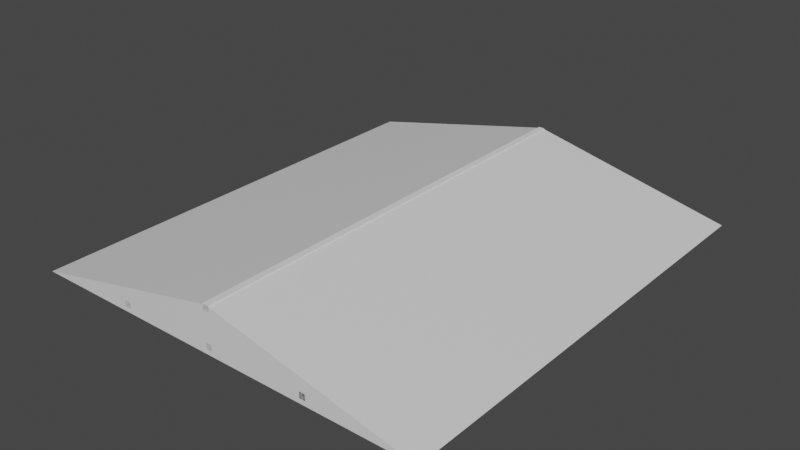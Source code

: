 # Source: Techo_1.blend  (saved by Blender 2.80.75; exported with 4.5.12 LTS)
import bpy
from mathutils import Matrix  # noqa: F401  (used for matrix-valued properties, if any)

bpy.ops.wm.read_factory_settings(use_empty=True)
scene = bpy.context.scene
scene.name = 'Scene'

# ---- collections
col_collection = bpy.data.collections.new('Collection'); scene.collection.children.link(col_collection)

# ---- materials (node trees are filled in below, after node groups)
mat_material = bpy.data.materials.new('Material')
mat_material.alpha_threshold = 0.0
mat_material.use_transparent_shadow = False
mat_material.line_color = (0.0, 0.0, 0.0, 1.0)

# ---- material node trees
mat_material.use_nodes = True; mat_material.node_tree.nodes.clear()
_N = mat_material.node_tree.nodes; _L = mat_material.node_tree.links
n0 = _N.new('ShaderNodeOutputMaterial'); n0.name = 'Material Output'; n0.location = (300, 300)
n1 = _N.new('ShaderNodeBsdfPrincipled'); n1.name = 'Principled BSDF'; n1.location = (10, 300)
n1.distribution = 'GGX'
n1.subsurface_method = 'BURLEY'
n1.inputs[2].default_value = 0.4
n1.inputs[3].default_value = 1.45
n1.inputs[27].default_value = (0.0, 0.0, 0.0, 1.0)
n1.inputs[28].default_value = 1.0
_L.new(n1.outputs[0], n0.inputs[0])
n0.is_active_output = True

# ---- world
world_world = bpy.data.worlds.new('World'); scene.world = world_world
world_world.use_nodes = True; world_world.node_tree.nodes.clear()
_N = world_world.node_tree.nodes; _L = world_world.node_tree.links
n0 = _N.new('ShaderNodeOutputWorld'); n0.name = 'World Output'; n0.location = (300, 300)
n1 = _N.new('ShaderNodeBackground'); n1.name = 'Background'; n1.location = (10, 300)
n1.inputs[0].default_value = (0.05088, 0.05088, 0.05088, 1.0)
_L.new(n1.outputs[0], n0.inputs[0])
n0.is_active_output = True
world_world.color = (0.05088, 0.05088, 0.05088)
world_world.use_sun_shadow = False
world_world.sun_shadow_jitter_overblur = 0.0

# ---- meshes
me_cube = bpy.data.meshes.new('Cube')
me_cube.from_pydata([(27.0, 30.0, 0.0), (27.0, 0.0, 0.0), (13.5, 0.0, 3.0), (0.0, 30.0, 0.0), (13.5, 30.0, 3.0), (0.0, 0.0, 0.0)], [], [(4, 3, 0), (1, 5, 2), (3, 4, 2, 5), (4, 0, 1, 2)])
_uv = me_cube.uv_layers.new(name='UVMap')
_uv.uv.foreach_set('vector', [0.5, 0.75, 0.375, 0.75, 0.625, 0.75, 0.625, 1.0, 0.375, 1.0, 0.5, 1.0, 0.375, 0.75, 0.5, 0.75, 0.5, 1.0, 0.375, 1.0, 0.5, 0.75, 0.625, 0.75, 0.625, 1.0, 0.5, 1.0])
me_cube.materials.append(mat_material)
me_cube.use_remesh_preserve_volume = False
me_cube.use_remesh_preserve_attributes = False
me_cube.use_mirror_vertex_groups = False
me_cube.update()
me_cube_001 = bpy.data.meshes.new('Cube.001')
me_cube_001.from_pydata([(13.3, -4.47e-08, 0.3), (13.3, -4.47e-08, 0.7), (13.3, 30.0, 0.3), (13.3, 30.0, 0.7), (13.7, -4.47e-08, 0.3), (13.7, -4.47e-08, 0.7), (13.7, 30.0, 0.3), (13.7, 30.0, 0.7), (13.3, -4.47e-08, 2.622), (13.3, -4.47e-08, 3.022), (13.3, 30.0, 2.622), (13.3, 30.0, 3.022), (13.7, -4.47e-08, 2.622), (13.7, -4.47e-08, 3.022), (13.7, 30.0, 2.622), (13.7, 30.0, 3.022), (6.8, -4.47e-08, 0.3), (6.8, -4.47e-08, 0.7), (6.8, 30.0, 0.3), (6.8, 30.0, 0.7), (7.2, -4.47e-08, 0.3), (7.2, -4.47e-08, 0.7), (7.2, 30.0, 0.3), (7.2, 30.0, 0.7), (19.8, -4.47e-08, 0.3), (19.8, -4.47e-08, 0.7), (19.8, 30.0, 0.3), (19.8, 30.0, 0.7), (20.2, -4.47e-08, 0.3), (20.2, -4.47e-08, 0.7), (20.2, 30.0, 0.3), (20.2, 30.0, 0.7)], [], [(0, 1, 3, 2), (2, 3, 7, 6), (6, 7, 5, 4), (4, 5, 1, 0), (2, 6, 4, 0), (7, 3, 1, 5), (8, 9, 11, 10), (10, 11, 15, 14), (14, 15, 13, 12), (12, 13, 9, 8), (10, 14, 12, 8), (15, 11, 9, 13), (16, 17, 19, 18), (18, 19, 23, 22), (22, 23, 21, 20), (20, 21, 17, 16), (18, 22, 20, 16), (23, 19, 17, 21), (24, 25, 27, 26), (26, 27, 31, 30), (30, 31, 29, 28), (28, 29, 25, 24), (26, 30, 28, 24), (31, 27, 25, 29)])
_uv = me_cube_001.uv_layers.new(name='UVMap')
_uv.uv.foreach_set('vector', [0.375, 0.0, 0.625, 0.0, 0.625, 0.25, 0.375, 0.25, 0.375, 0.25, 0.625, 0.25, 0.625, 0.5, 0.375, 0.5, 0.375, 0.5, 0.625, 0.5, 0.625, 0.75, 0.375, 0.75, 0.375, 0.75, 0.625, 0.75, 0.625, 1.0, 0.375, 1.0, 0.125, 0.5, 0.375, 0.5, 0.375, 0.75, 0.125, 0.75, 0.625, 0.5, 0.875, 0.5, 0.875, 0.75, 0.625, 0.75, 0.375, 0.0, 0.625, 0.0, 0.625, 0.25, 0.375, 0.25, 0.375, 0.25, 0.625, 0.25, 0.625, 0.5, 0.375, 0.5, 0.375, 0.5, 0.625, 0.5, 0.625, 0.75, 0.375, 0.75, 0.375, 0.75, 0.625, 0.75, 0.625, 1.0, 0.375, 1.0, 0.125, 0.5, 0.375, 0.5, 0.375, 0.75, 0.125, 0.75, 0.625, 0.5, 0.875, 0.5, 0.875, 0.75, 0.625, 0.75, 0.375, 0.0, 0.625, 0.0, 0.625, 0.25, 0.375, 0.25, 0.375, 0.25, 0.625, 0.25, 0.625, 0.5, 0.375, 0.5, 0.375, 0.5, 0.625, 0.5, 0.625, 0.75, 0.375, 0.75, 0.375, 0.75, 0.625, 0.75, 0.625, 1.0, 0.375, 1.0, 0.125, 0.5, 0.375, 0.5, 0.375, 0.75, 0.125, 0.75, 0.625, 0.5, 0.875, 0.5, 0.875, 0.75, 0.625, 0.75, 0.375, 0.0, 0.625, 0.0, 0.625, 0.25, 0.375, 0.25, 0.375, 0.25, 0.625, 0.25, 0.625, 0.5, 0.375, 0.5, 0.375, 0.5, 0.625, 0.5, 0.625, 0.75, 0.375, 0.75, 0.375, 0.75, 0.625, 0.75, 0.625, 1.0, 0.375, 1.0, 0.125, 0.5, 0.375, 0.5, 0.375, 0.75, 0.125, 0.75, 0.625, 0.5, 0.875, 0.5, 0.875, 0.75, 0.625, 0.75])
me_cube_001.use_remesh_preserve_volume = False
me_cube_001.use_remesh_preserve_attributes = False
me_cube_001.use_mirror_vertex_groups = False
me_cube_001.update()

# ---- objects
ob_cube = bpy.data.objects.new('Cube', me_cube)
ob_cube_001 = bpy.data.objects.new('Cube.001', me_cube_001)

# ---- transforms, parenting, visibility, modifiers, constraints
ob_cube.location = (0.0, 0.0, 0.0)
ob_cube.lock_rotations_4d = False
ob_cube.empty_display_type = 'ARROWS'
ob_cube.lineart.crease_threshold = 0.0
ob_cube_001.location = (0.0, 0.0, 0.0)
ob_cube_001.lineart.crease_threshold = 0.0

# ---- collection membership
col_collection.objects.link(ob_cube)
col_collection.objects.link(ob_cube_001)

# ---- scene / render settings (as saved in the file)
scene.frame_start = 1; scene.frame_end = 250; scene.frame_set(1)
scene.render.engine = 'BLENDER_EEVEE_NEXT'
scene.cycles.use_denoising = False
scene.cycles.samples = 128
scene.cycles.sampling_pattern = 'TABULATED_SOBOL'
scene.cycles.use_adaptive_sampling = False
scene.cycles.use_light_tree = False
scene.view_settings.view_transform = 'Filmic'
bpy.context.view_layer.update()

# ---- added for rendering (the .blend has no active camera and no usable light): camera, sun
cam_auto = bpy.data.cameras.new('AutoCamera')
cam_auto.lens = 50.0
cam_auto.sensor_width = 36.0
cam_auto.clip_end = 1000.0
ob_auto_camera = bpy.data.objects.new('AutoCamera', cam_auto)
scene.collection.objects.link(ob_auto_camera)
ob_auto_camera.location = (50.9474, -29.9369, 31.4689)
ob_auto_camera.rotation_euler = (1.09748, -7.21219e-08, 0.694738)
scene.camera = ob_auto_camera
light_auto_sun = bpy.data.lights.new('AutoSun', 'SUN')
light_auto_sun.energy = 3.0
light_auto_sun.angle = 0.0523599
ob_auto_sun = bpy.data.objects.new('AutoSun', light_auto_sun)
scene.collection.objects.link(ob_auto_sun)
ob_auto_sun.rotation_euler = (0.872665, 0.174533, 0.523599)
bpy.context.view_layer.update()
